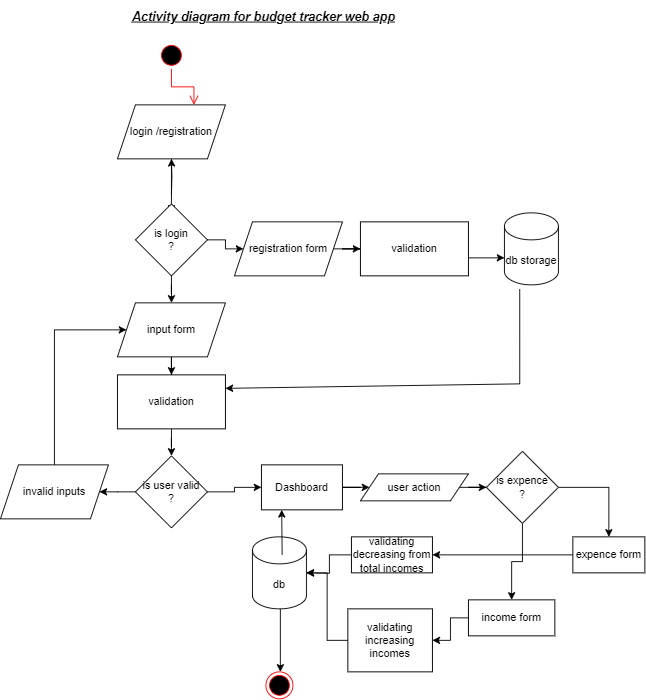

The diagram above was exported from draw.io. Its source (the exported page's mxGraphModel, read from the mxfile embedded in the PNG):
<mxGraphModel dx="755" dy="508" grid="1" gridSize="12" guides="1" tooltips="1" connect="1" arrows="1" fold="1" page="1" pageScale="1" pageWidth="850" pageHeight="1100" math="0" shadow="0">
  <root>
    <mxCell id="0" />
    <mxCell id="1" parent="0" />
    <mxCell id="HdNnEhWOKL7fBdHGaFre-7" value="" style="edgeStyle=orthogonalEdgeStyle;rounded=0;orthogonalLoop=1;jettySize=auto;html=1;exitX=0.5;exitY=1;exitDx=0;exitDy=0;" edge="1" parent="1" source="HdNnEhWOKL7fBdHGaFre-12">
      <mxGeometry relative="1" as="geometry">
        <mxPoint x="294" y="220" as="sourcePoint" />
        <mxPoint x="294" y="260" as="targetPoint" />
      </mxGeometry>
    </mxCell>
    <mxCell id="HdNnEhWOKL7fBdHGaFre-15" value="" style="edgeStyle=orthogonalEdgeStyle;rounded=0;orthogonalLoop=1;jettySize=auto;html=1;" edge="1" parent="1" source="HdNnEhWOKL7fBdHGaFre-6" target="HdNnEhWOKL7fBdHGaFre-14">
      <mxGeometry relative="1" as="geometry" />
    </mxCell>
    <mxCell id="HdNnEhWOKL7fBdHGaFre-23" value="" style="edgeStyle=orthogonalEdgeStyle;rounded=0;orthogonalLoop=1;jettySize=auto;html=1;" edge="1" parent="1" source="HdNnEhWOKL7fBdHGaFre-6" target="HdNnEhWOKL7fBdHGaFre-22">
      <mxGeometry relative="1" as="geometry" />
    </mxCell>
    <mxCell id="HdNnEhWOKL7fBdHGaFre-38" value="" style="edgeStyle=orthogonalEdgeStyle;rounded=0;orthogonalLoop=1;jettySize=auto;html=1;" edge="1" parent="1" target="HdNnEhWOKL7fBdHGaFre-12">
      <mxGeometry relative="1" as="geometry">
        <mxPoint x="294" y="240" as="sourcePoint" />
      </mxGeometry>
    </mxCell>
    <mxCell id="HdNnEhWOKL7fBdHGaFre-6" value="is login&lt;br&gt;?" style="rhombus;whiteSpace=wrap;html=1;rounded=0;" vertex="1" parent="1">
      <mxGeometry x="254" y="250" width="80" height="80" as="geometry" />
    </mxCell>
    <mxCell id="HdNnEhWOKL7fBdHGaFre-12" value="login /registration" style="shape=parallelogram;perimeter=parallelogramPerimeter;whiteSpace=wrap;html=1;fixedSize=1;" vertex="1" parent="1">
      <mxGeometry x="234" y="140" width="120" height="60" as="geometry" />
    </mxCell>
    <mxCell id="HdNnEhWOKL7fBdHGaFre-17" value="" style="edgeStyle=orthogonalEdgeStyle;rounded=0;orthogonalLoop=1;jettySize=auto;html=1;" edge="1" parent="1" source="HdNnEhWOKL7fBdHGaFre-14" target="HdNnEhWOKL7fBdHGaFre-16">
      <mxGeometry relative="1" as="geometry" />
    </mxCell>
    <mxCell id="HdNnEhWOKL7fBdHGaFre-14" value="registration form" style="shape=parallelogram;perimeter=parallelogramPerimeter;whiteSpace=wrap;html=1;fixedSize=1;rounded=0;" vertex="1" parent="1">
      <mxGeometry x="364" y="270" width="120" height="60" as="geometry" />
    </mxCell>
    <mxCell id="HdNnEhWOKL7fBdHGaFre-16" value="validation" style="whiteSpace=wrap;html=1;rounded=0;" vertex="1" parent="1">
      <mxGeometry x="504" y="270" width="120" height="60" as="geometry" />
    </mxCell>
    <mxCell id="HdNnEhWOKL7fBdHGaFre-18" value="db storage" style="shape=cylinder3;whiteSpace=wrap;html=1;boundedLbl=1;backgroundOutline=1;size=15;" vertex="1" parent="1">
      <mxGeometry x="664" y="260" width="60" height="80" as="geometry" />
    </mxCell>
    <mxCell id="HdNnEhWOKL7fBdHGaFre-21" value="" style="endArrow=classic;html=1;rounded=0;" edge="1" parent="1">
      <mxGeometry width="50" height="50" relative="1" as="geometry">
        <mxPoint x="624" y="310" as="sourcePoint" />
        <mxPoint x="664" y="310" as="targetPoint" />
      </mxGeometry>
    </mxCell>
    <mxCell id="HdNnEhWOKL7fBdHGaFre-25" value="" style="edgeStyle=orthogonalEdgeStyle;rounded=0;orthogonalLoop=1;jettySize=auto;html=1;" edge="1" parent="1" source="HdNnEhWOKL7fBdHGaFre-22" target="HdNnEhWOKL7fBdHGaFre-24">
      <mxGeometry relative="1" as="geometry" />
    </mxCell>
    <mxCell id="HdNnEhWOKL7fBdHGaFre-22" value="input form" style="shape=parallelogram;perimeter=parallelogramPerimeter;whiteSpace=wrap;html=1;fixedSize=1;rounded=0;" vertex="1" parent="1">
      <mxGeometry x="234" y="360" width="120" height="60" as="geometry" />
    </mxCell>
    <mxCell id="HdNnEhWOKL7fBdHGaFre-31" value="" style="edgeStyle=orthogonalEdgeStyle;rounded=0;orthogonalLoop=1;jettySize=auto;html=1;" edge="1" parent="1" source="HdNnEhWOKL7fBdHGaFre-24" target="HdNnEhWOKL7fBdHGaFre-30">
      <mxGeometry relative="1" as="geometry" />
    </mxCell>
    <mxCell id="HdNnEhWOKL7fBdHGaFre-24" value="validation" style="whiteSpace=wrap;html=1;rounded=0;" vertex="1" parent="1">
      <mxGeometry x="234" y="440" width="120" height="60" as="geometry" />
    </mxCell>
    <mxCell id="HdNnEhWOKL7fBdHGaFre-26" value="" style="endArrow=classic;html=1;rounded=0;entryX=1;entryY=0.25;entryDx=0;entryDy=0;exitX=0.283;exitY=1.058;exitDx=0;exitDy=0;exitPerimeter=0;" edge="1" parent="1" source="HdNnEhWOKL7fBdHGaFre-18" target="HdNnEhWOKL7fBdHGaFre-24">
      <mxGeometry width="50" height="50" relative="1" as="geometry">
        <mxPoint x="684" y="350" as="sourcePoint" />
        <mxPoint x="454" y="510" as="targetPoint" />
        <Array as="points">
          <mxPoint x="681" y="450" />
        </Array>
      </mxGeometry>
    </mxCell>
    <mxCell id="HdNnEhWOKL7fBdHGaFre-33" value="" style="edgeStyle=orthogonalEdgeStyle;rounded=0;orthogonalLoop=1;jettySize=auto;html=1;" edge="1" parent="1" source="HdNnEhWOKL7fBdHGaFre-30">
      <mxGeometry relative="1" as="geometry">
        <mxPoint x="214" y="570" as="targetPoint" />
      </mxGeometry>
    </mxCell>
    <mxCell id="HdNnEhWOKL7fBdHGaFre-41" value="" style="edgeStyle=orthogonalEdgeStyle;rounded=0;orthogonalLoop=1;jettySize=auto;html=1;" edge="1" parent="1" source="HdNnEhWOKL7fBdHGaFre-30" target="HdNnEhWOKL7fBdHGaFre-40">
      <mxGeometry relative="1" as="geometry" />
    </mxCell>
    <mxCell id="HdNnEhWOKL7fBdHGaFre-30" value="is user valid&lt;br&gt;?" style="rhombus;whiteSpace=wrap;html=1;rounded=0;" vertex="1" parent="1">
      <mxGeometry x="254" y="530" width="80" height="80" as="geometry" />
    </mxCell>
    <mxCell id="HdNnEhWOKL7fBdHGaFre-34" value="invalid inputs" style="shape=parallelogram;perimeter=parallelogramPerimeter;whiteSpace=wrap;html=1;fixedSize=1;" vertex="1" parent="1">
      <mxGeometry x="104" y="540" width="120" height="60" as="geometry" />
    </mxCell>
    <mxCell id="HdNnEhWOKL7fBdHGaFre-39" value="" style="endArrow=classic;html=1;rounded=0;" edge="1" parent="1" target="HdNnEhWOKL7fBdHGaFre-22">
      <mxGeometry width="50" height="50" relative="1" as="geometry">
        <mxPoint x="164" y="540" as="sourcePoint" />
        <mxPoint x="164" y="340" as="targetPoint" />
        <Array as="points">
          <mxPoint x="164" y="390" />
        </Array>
      </mxGeometry>
    </mxCell>
    <mxCell id="HdNnEhWOKL7fBdHGaFre-45" value="" style="edgeStyle=orthogonalEdgeStyle;rounded=0;orthogonalLoop=1;jettySize=auto;html=1;" edge="1" parent="1" source="HdNnEhWOKL7fBdHGaFre-40" target="HdNnEhWOKL7fBdHGaFre-44">
      <mxGeometry relative="1" as="geometry" />
    </mxCell>
    <mxCell id="HdNnEhWOKL7fBdHGaFre-40" value="Dashboard" style="rounded=0;whiteSpace=wrap;html=1;" vertex="1" parent="1">
      <mxGeometry x="394" y="540" width="90" height="50" as="geometry" />
    </mxCell>
    <mxCell id="HdNnEhWOKL7fBdHGaFre-47" value="" style="edgeStyle=orthogonalEdgeStyle;rounded=0;orthogonalLoop=1;jettySize=auto;html=1;" edge="1" parent="1" source="HdNnEhWOKL7fBdHGaFre-44" target="HdNnEhWOKL7fBdHGaFre-46">
      <mxGeometry relative="1" as="geometry" />
    </mxCell>
    <mxCell id="HdNnEhWOKL7fBdHGaFre-44" value="user action" style="shape=parallelogram;perimeter=parallelogramPerimeter;whiteSpace=wrap;html=1;fixedSize=1;rounded=0;" vertex="1" parent="1">
      <mxGeometry x="504" y="550" width="120" height="30" as="geometry" />
    </mxCell>
    <mxCell id="HdNnEhWOKL7fBdHGaFre-49" value="" style="edgeStyle=orthogonalEdgeStyle;rounded=0;orthogonalLoop=1;jettySize=auto;html=1;" edge="1" parent="1" source="HdNnEhWOKL7fBdHGaFre-46" target="HdNnEhWOKL7fBdHGaFre-48">
      <mxGeometry relative="1" as="geometry" />
    </mxCell>
    <mxCell id="HdNnEhWOKL7fBdHGaFre-61" value="" style="edgeStyle=orthogonalEdgeStyle;rounded=0;orthogonalLoop=1;jettySize=auto;html=1;" edge="1" parent="1" source="HdNnEhWOKL7fBdHGaFre-46" target="HdNnEhWOKL7fBdHGaFre-60">
      <mxGeometry relative="1" as="geometry" />
    </mxCell>
    <mxCell id="HdNnEhWOKL7fBdHGaFre-46" value="is expence&lt;br&gt;?" style="rhombus;whiteSpace=wrap;html=1;rounded=0;" vertex="1" parent="1">
      <mxGeometry x="644" y="525" width="80" height="80" as="geometry" />
    </mxCell>
    <mxCell id="HdNnEhWOKL7fBdHGaFre-51" value="" style="edgeStyle=orthogonalEdgeStyle;rounded=0;orthogonalLoop=1;jettySize=auto;html=1;" edge="1" parent="1" source="HdNnEhWOKL7fBdHGaFre-48" target="HdNnEhWOKL7fBdHGaFre-50">
      <mxGeometry relative="1" as="geometry" />
    </mxCell>
    <mxCell id="HdNnEhWOKL7fBdHGaFre-48" value="expence form" style="rounded=0;whiteSpace=wrap;html=1;" vertex="1" parent="1">
      <mxGeometry x="740" y="620" width="80" height="40" as="geometry" />
    </mxCell>
    <mxCell id="HdNnEhWOKL7fBdHGaFre-53" value="" style="edgeStyle=orthogonalEdgeStyle;rounded=0;orthogonalLoop=1;jettySize=auto;html=1;" edge="1" parent="1" source="HdNnEhWOKL7fBdHGaFre-50">
      <mxGeometry relative="1" as="geometry">
        <mxPoint x="444" y="660" as="targetPoint" />
      </mxGeometry>
    </mxCell>
    <mxCell id="HdNnEhWOKL7fBdHGaFre-50" value="validating&lt;br&gt;decreasing from total incomes" style="rounded=0;whiteSpace=wrap;html=1;" vertex="1" parent="1">
      <mxGeometry x="494" y="620" width="90" height="40" as="geometry" />
    </mxCell>
    <mxCell id="HdNnEhWOKL7fBdHGaFre-54" value="db" style="shape=cylinder3;whiteSpace=wrap;html=1;boundedLbl=1;backgroundOutline=1;size=15;" vertex="1" parent="1">
      <mxGeometry x="384" y="620" width="60" height="80" as="geometry" />
    </mxCell>
    <mxCell id="HdNnEhWOKL7fBdHGaFre-55" value="" style="endArrow=classic;html=1;rounded=0;entryX=0.25;entryY=1;entryDx=0;entryDy=0;" edge="1" parent="1" target="HdNnEhWOKL7fBdHGaFre-40">
      <mxGeometry width="50" height="50" relative="1" as="geometry">
        <mxPoint x="417" y="640" as="sourcePoint" />
        <mxPoint x="464" y="580" as="targetPoint" />
      </mxGeometry>
    </mxCell>
    <mxCell id="HdNnEhWOKL7fBdHGaFre-63" value="" style="edgeStyle=orthogonalEdgeStyle;rounded=0;orthogonalLoop=1;jettySize=auto;html=1;" edge="1" parent="1" source="HdNnEhWOKL7fBdHGaFre-60" target="HdNnEhWOKL7fBdHGaFre-62">
      <mxGeometry relative="1" as="geometry" />
    </mxCell>
    <mxCell id="HdNnEhWOKL7fBdHGaFre-60" value="income form" style="rounded=0;whiteSpace=wrap;html=1;" vertex="1" parent="1">
      <mxGeometry x="624" y="690" width="96" height="40" as="geometry" />
    </mxCell>
    <mxCell id="HdNnEhWOKL7fBdHGaFre-64" value="" style="edgeStyle=orthogonalEdgeStyle;rounded=0;orthogonalLoop=1;jettySize=auto;html=1;" edge="1" parent="1" source="HdNnEhWOKL7fBdHGaFre-62" target="HdNnEhWOKL7fBdHGaFre-54">
      <mxGeometry relative="1" as="geometry" />
    </mxCell>
    <mxCell id="HdNnEhWOKL7fBdHGaFre-62" value="validating&lt;br&gt;increasing incomes" style="whiteSpace=wrap;html=1;rounded=0;" vertex="1" parent="1">
      <mxGeometry x="490" y="700" width="94" height="70" as="geometry" />
    </mxCell>
    <mxCell id="HdNnEhWOKL7fBdHGaFre-67" value="" style="ellipse;html=1;shape=endState;fillColor=#000000;strokeColor=#ff0000;" vertex="1" parent="1">
      <mxGeometry x="399" y="770" width="30" height="30" as="geometry" />
    </mxCell>
    <mxCell id="HdNnEhWOKL7fBdHGaFre-69" value="" style="endArrow=classic;html=1;rounded=0;" edge="1" parent="1">
      <mxGeometry width="50" height="50" relative="1" as="geometry">
        <mxPoint x="415" y="700" as="sourcePoint" />
        <mxPoint x="415" y="770" as="targetPoint" />
      </mxGeometry>
    </mxCell>
    <mxCell id="HdNnEhWOKL7fBdHGaFre-70" value="" style="ellipse;html=1;shape=startState;fillColor=#000000;strokeColor=#ff0000;" vertex="1" parent="1">
      <mxGeometry x="279" y="70" width="30" height="30" as="geometry" />
    </mxCell>
    <mxCell id="HdNnEhWOKL7fBdHGaFre-71" value="" style="edgeStyle=orthogonalEdgeStyle;html=1;verticalAlign=bottom;endArrow=open;endSize=8;strokeColor=#ff0000;rounded=0;" edge="1" source="HdNnEhWOKL7fBdHGaFre-70" parent="1">
      <mxGeometry relative="1" as="geometry">
        <mxPoint x="319" y="140" as="targetPoint" />
        <Array as="points">
          <mxPoint x="294" y="120" />
          <mxPoint x="319" y="120" />
        </Array>
      </mxGeometry>
    </mxCell>
    <mxCell id="HdNnEhWOKL7fBdHGaFre-72" value="Activity diagram for budget tracker web app" style="text;html=1;align=center;verticalAlign=middle;resizable=0;points=[];autosize=1;strokeColor=none;fillColor=none;fontStyle=7;fontSize=14;" vertex="1" parent="1">
      <mxGeometry x="234" y="24" width="324" height="36" as="geometry" />
    </mxCell>
  </root>
</mxGraphModel>